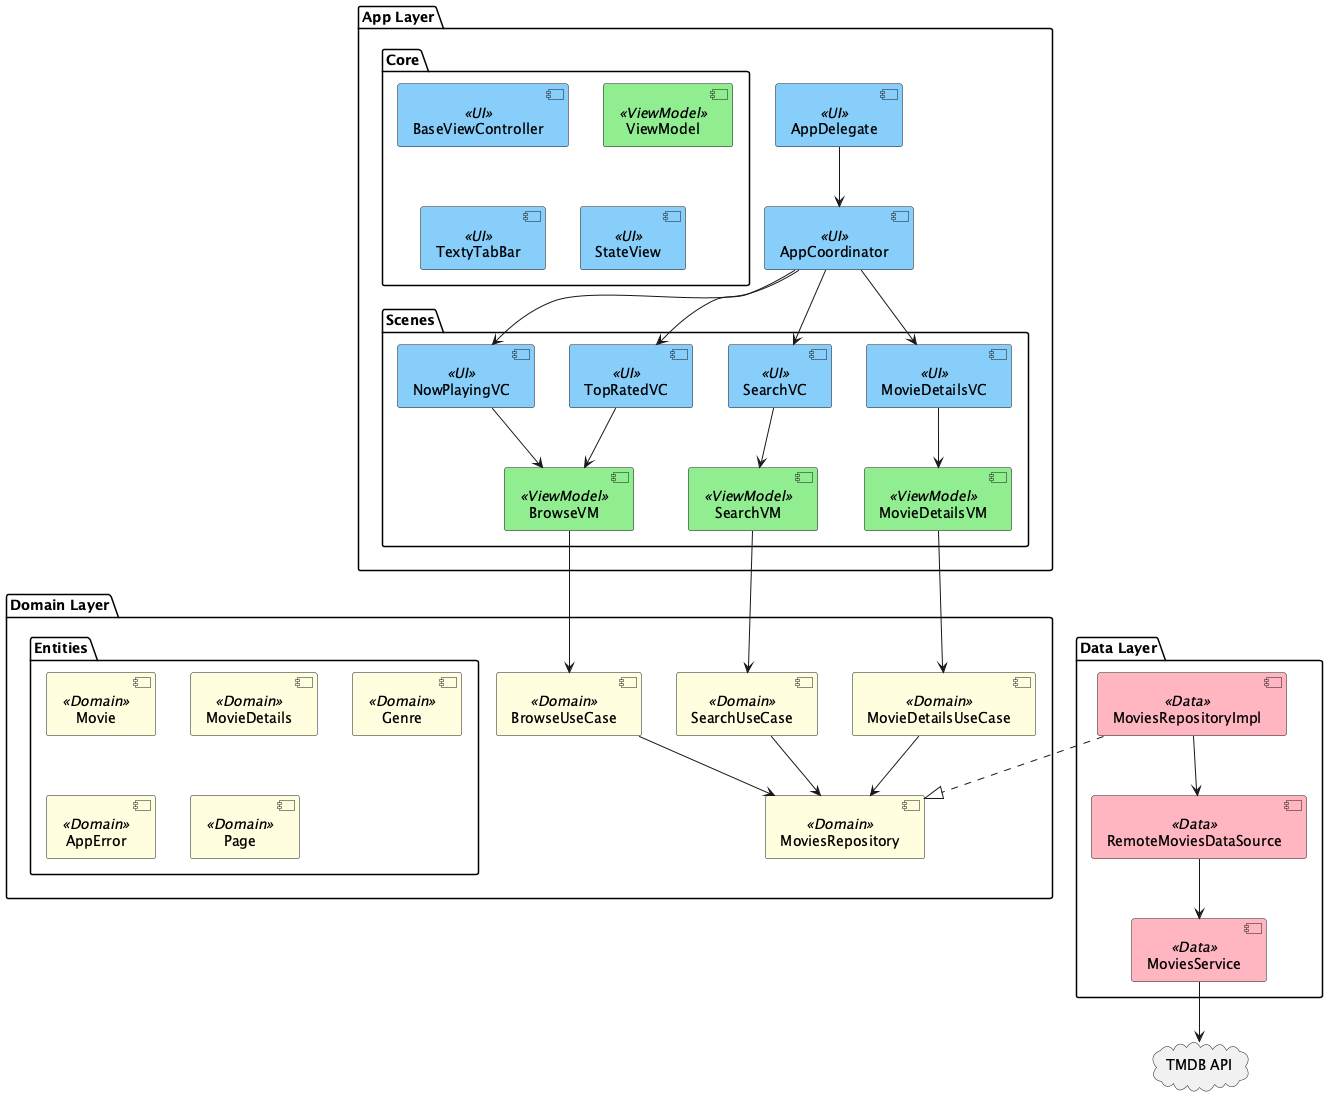

The diagram above was rendered by PlantUML. Its source (embedded in the PNG):
@startuml kerollesroshdi_Cima-

skinparam component {
  BackgroundColor<<UI>> LightSkyBlue
  BackgroundColor<<ViewModel>> LightGreen
  BackgroundColor<<Domain>> LightYellow
  BackgroundColor<<Data>> LightPink
}

package "App Layer" {
  [AppDelegate] <<UI>>
  [AppCoordinator] <<UI>>
  
  package "Scenes" {
    [NowPlayingVC] <<UI>>
    [TopRatedVC] <<UI>>
    [SearchVC] <<UI>>
    [MovieDetailsVC] <<UI>>
    [BrowseVM] <<ViewModel>>
    [SearchVM] <<ViewModel>>
    [MovieDetailsVM] <<ViewModel>>
  }
  
  package "Core" {
    [BaseViewController] <<UI>>
    [ViewModel] <<ViewModel>>
    [TextyTabBar] <<UI>>
    [StateView] <<UI>>
  }
}

package "Domain Layer" {
  [MoviesRepository] <<Domain>>
  [BrowseUseCase] <<Domain>>
  [SearchUseCase] <<Domain>>
  [MovieDetailsUseCase] <<Domain>>
  package "Entities" {
    [Movie] <<Domain>>
    [MovieDetails] <<Domain>>
    [Genre] <<Domain>>
    [AppError] <<Domain>>
    [Page] <<Domain>>
  }
}

package "Data Layer" {
  [RemoteMoviesDataSource] <<Data>>
  [MoviesService] <<Data>>
  [MoviesRepositoryImpl] <<Data>>
}

cloud "TMDB API" {
}

[AppDelegate] --> [AppCoordinator]
[AppCoordinator] --> [NowPlayingVC]
[AppCoordinator] --> [TopRatedVC]
[AppCoordinator] --> [SearchVC]
[AppCoordinator] --> [MovieDetailsVC]

[NowPlayingVC] --> [BrowseVM]
[TopRatedVC] --> [BrowseVM]
[SearchVC] --> [SearchVM]
[MovieDetailsVC] --> [MovieDetailsVM]

[BrowseVM] --> [BrowseUseCase]
[SearchVM] --> [SearchUseCase]
[MovieDetailsVM] --> [MovieDetailsUseCase]

[BrowseUseCase] --> [MoviesRepository]
[SearchUseCase] --> [MoviesRepository]
[MovieDetailsUseCase] --> [MoviesRepository]

[MoviesRepositoryImpl] ..|> [MoviesRepository]
[MoviesRepositoryImpl] --> [RemoteMoviesDataSource]
[RemoteMoviesDataSource] --> [MoviesService]
[MoviesService] --> [TMDB API]

@enduml